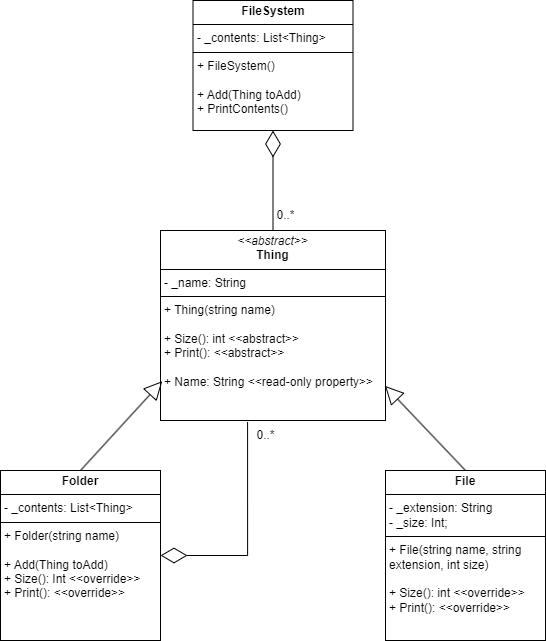

The diagram above was exported from draw.io. Its source (the exported page's mxGraphModel, read from the mxfile embedded in the PNG):
<mxGraphModel dx="1050" dy="596" grid="1" gridSize="10" guides="1" tooltips="1" connect="1" arrows="1" fold="1" page="1" pageScale="1" pageWidth="850" pageHeight="1100" math="0" shadow="0">
  <root>
    <mxCell id="0" />
    <mxCell id="1" parent="0" />
    <mxCell id="YwK8WhscpKizWtjaq_lN-1" value="&lt;p style=&quot;margin:0px;margin-top:4px;text-align:center;&quot;&gt;&lt;b&gt;FileSystem&lt;/b&gt;&lt;/p&gt;&lt;hr size=&quot;1&quot; style=&quot;border-style:solid;&quot;&gt;&lt;p style=&quot;margin:0px;margin-left:4px;&quot;&gt;- _contents: List&amp;lt;Thing&amp;gt;&lt;/p&gt;&lt;hr size=&quot;1&quot; style=&quot;border-style:solid;&quot;&gt;&lt;p style=&quot;margin:0px;margin-left:4px;&quot;&gt;+ FileSystem()&lt;/p&gt;&lt;p style=&quot;margin:0px;margin-left:4px;&quot;&gt;&lt;br&gt;&lt;/p&gt;&lt;p style=&quot;margin:0px;margin-left:4px;&quot;&gt;+ Add(Thing toAdd)&lt;/p&gt;&lt;p style=&quot;margin:0px;margin-left:4px;&quot;&gt;+ PrintContents()&lt;/p&gt;" style="verticalAlign=top;align=left;overflow=fill;html=1;whiteSpace=wrap;" vertex="1" parent="1">
      <mxGeometry x="267.5" y="70" width="160" height="130" as="geometry" />
    </mxCell>
    <mxCell id="YwK8WhscpKizWtjaq_lN-2" value="&lt;p style=&quot;margin:0px;margin-top:4px;text-align:center;&quot;&gt;&lt;i&gt;&amp;lt;&amp;lt;abstract&amp;gt;&amp;gt;&lt;/i&gt;&lt;br&gt;&lt;b&gt;Thing&lt;/b&gt;&lt;/p&gt;&lt;hr size=&quot;1&quot; style=&quot;border-style:solid;&quot;&gt;&lt;p style=&quot;margin:0px;margin-left:4px;&quot;&gt;- _name: String&lt;/p&gt;&lt;hr size=&quot;1&quot; style=&quot;border-style:solid;&quot;&gt;&lt;p style=&quot;margin:0px;margin-left:4px;&quot;&gt;+ Thing(string name)&lt;/p&gt;&lt;p style=&quot;margin:0px;margin-left:4px;&quot;&gt;&lt;br&gt;&lt;/p&gt;&lt;p style=&quot;margin:0px;margin-left:4px;&quot;&gt;+ Size(): int &amp;lt;&amp;lt;abstract&amp;gt;&amp;gt;&lt;/p&gt;&lt;p style=&quot;margin:0px;margin-left:4px;&quot;&gt;+ Print(): &amp;lt;&amp;lt;abstract&amp;gt;&amp;gt;&lt;/p&gt;&lt;p style=&quot;margin:0px;margin-left:4px;&quot;&gt;&lt;br&gt;&lt;/p&gt;&lt;p style=&quot;margin:0px;margin-left:4px;&quot;&gt;+ Name: String &amp;lt;&amp;lt;read-only property&amp;gt;&amp;gt;&lt;/p&gt;" style="verticalAlign=top;align=left;overflow=fill;html=1;whiteSpace=wrap;" vertex="1" parent="1">
      <mxGeometry x="235" y="300" width="225" height="190" as="geometry" />
    </mxCell>
    <mxCell id="YwK8WhscpKizWtjaq_lN-4" value="&lt;p style=&quot;margin:0px;margin-top:4px;text-align:center;&quot;&gt;&lt;b&gt;Folder&lt;/b&gt;&lt;/p&gt;&lt;hr size=&quot;1&quot; style=&quot;border-style:solid;&quot;&gt;&lt;p style=&quot;margin:0px;margin-left:4px;&quot;&gt;- _contents: List&amp;lt;Thing&amp;gt;&lt;/p&gt;&lt;hr size=&quot;1&quot; style=&quot;border-style:solid;&quot;&gt;&lt;p style=&quot;margin:0px;margin-left:4px;&quot;&gt;+ Folder(string name)&lt;/p&gt;&lt;p style=&quot;margin:0px;margin-left:4px;&quot;&gt;&lt;br&gt;&lt;/p&gt;&lt;p style=&quot;margin:0px;margin-left:4px;&quot;&gt;+ Add(Thing toAdd)&lt;/p&gt;&lt;p style=&quot;margin:0px;margin-left:4px;&quot;&gt;+ Size(): Int &amp;lt;&amp;lt;override&amp;gt;&amp;gt;&lt;/p&gt;&lt;p style=&quot;margin:0px;margin-left:4px;&quot;&gt;+ Print(): &amp;lt;&amp;lt;override&amp;gt;&amp;gt;&lt;/p&gt;" style="verticalAlign=top;align=left;overflow=fill;html=1;whiteSpace=wrap;" vertex="1" parent="1">
      <mxGeometry x="75" y="540" width="160" height="170" as="geometry" />
    </mxCell>
    <mxCell id="YwK8WhscpKizWtjaq_lN-5" value="&lt;p style=&quot;margin:0px;margin-top:4px;text-align:center;&quot;&gt;&lt;b&gt;File&lt;/b&gt;&lt;/p&gt;&lt;hr size=&quot;1&quot; style=&quot;border-style:solid;&quot;&gt;&lt;p style=&quot;margin:0px;margin-left:4px;&quot;&gt;- _extension: String&lt;/p&gt;&lt;p style=&quot;margin:0px;margin-left:4px;&quot;&gt;- _size: Int;&lt;/p&gt;&lt;hr size=&quot;1&quot; style=&quot;border-style:solid;&quot;&gt;&lt;p style=&quot;margin:0px;margin-left:4px;&quot;&gt;+ File(string name, string extension, int size)&lt;/p&gt;&lt;p style=&quot;margin:0px;margin-left:4px;&quot;&gt;&lt;br&gt;&lt;/p&gt;&lt;p style=&quot;margin:0px;margin-left:4px;&quot;&gt;+ Size(): int &amp;lt;&amp;lt;override&amp;gt;&amp;gt;&lt;/p&gt;&lt;p style=&quot;margin:0px;margin-left:4px;&quot;&gt;+ Print(): &amp;lt;&amp;lt;override&amp;gt;&amp;gt;&lt;/p&gt;" style="verticalAlign=top;align=left;overflow=fill;html=1;whiteSpace=wrap;" vertex="1" parent="1">
      <mxGeometry x="460" y="540" width="160" height="170" as="geometry" />
    </mxCell>
    <mxCell id="YwK8WhscpKizWtjaq_lN-6" value="" style="endArrow=block;endSize=16;endFill=0;html=1;rounded=0;entryX=0.008;entryY=0.793;entryDx=0;entryDy=0;entryPerimeter=0;exitX=0.5;exitY=0;exitDx=0;exitDy=0;" edge="1" parent="1" source="YwK8WhscpKizWtjaq_lN-4" target="YwK8WhscpKizWtjaq_lN-2">
      <mxGeometry width="160" relative="1" as="geometry">
        <mxPoint x="270" y="590" as="sourcePoint" />
        <mxPoint x="430" y="590" as="targetPoint" />
      </mxGeometry>
    </mxCell>
    <mxCell id="YwK8WhscpKizWtjaq_lN-7" value="" style="endArrow=block;endSize=16;endFill=0;html=1;rounded=0;entryX=0.998;entryY=0.818;entryDx=0;entryDy=0;entryPerimeter=0;exitX=0.5;exitY=0;exitDx=0;exitDy=0;" edge="1" parent="1" source="YwK8WhscpKizWtjaq_lN-5" target="YwK8WhscpKizWtjaq_lN-2">
      <mxGeometry width="160" relative="1" as="geometry">
        <mxPoint x="290" y="595" as="sourcePoint" />
        <mxPoint x="417" y="506" as="targetPoint" />
      </mxGeometry>
    </mxCell>
    <mxCell id="YwK8WhscpKizWtjaq_lN-10" value="" style="endArrow=diamondThin;endFill=0;endSize=24;html=1;rounded=0;exitX=0.5;exitY=0;exitDx=0;exitDy=0;entryX=0.5;entryY=1;entryDx=0;entryDy=0;" edge="1" parent="1" source="YwK8WhscpKizWtjaq_lN-2" target="YwK8WhscpKizWtjaq_lN-1">
      <mxGeometry width="160" relative="1" as="geometry">
        <mxPoint x="340" y="510" as="sourcePoint" />
        <mxPoint x="500" y="510" as="targetPoint" />
      </mxGeometry>
    </mxCell>
    <mxCell id="YwK8WhscpKizWtjaq_lN-12" value="" style="endArrow=diamondThin;endFill=0;endSize=24;html=1;rounded=0;exitX=0.387;exitY=1.008;exitDx=0;exitDy=0;entryX=1;entryY=0.5;entryDx=0;entryDy=0;exitPerimeter=0;edgeStyle=orthogonalEdgeStyle;" edge="1" parent="1" source="YwK8WhscpKizWtjaq_lN-2" target="YwK8WhscpKizWtjaq_lN-4">
      <mxGeometry width="160" relative="1" as="geometry">
        <mxPoint x="358" y="710" as="sourcePoint" />
        <mxPoint x="358" y="610" as="targetPoint" />
      </mxGeometry>
    </mxCell>
    <mxCell id="YwK8WhscpKizWtjaq_lN-13" value="0..*" style="text;html=1;align=center;verticalAlign=middle;resizable=0;points=[];autosize=1;strokeColor=none;fillColor=none;" vertex="1" parent="1">
      <mxGeometry x="320" y="490" width="40" height="30" as="geometry" />
    </mxCell>
    <mxCell id="YwK8WhscpKizWtjaq_lN-14" value="0..*" style="text;html=1;align=center;verticalAlign=middle;resizable=0;points=[];autosize=1;strokeColor=none;fillColor=none;" vertex="1" parent="1">
      <mxGeometry x="340" y="270" width="40" height="30" as="geometry" />
    </mxCell>
  </root>
</mxGraphModel>